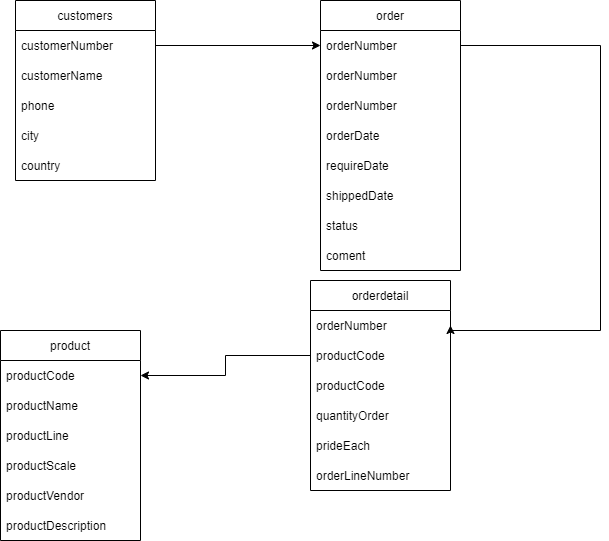

The diagram above was exported from draw.io. Its source (the exported page's mxGraphModel, read from the mxfile embedded in the PNG):
<mxGraphModel dx="1017" dy="425" grid="1" gridSize="10" guides="1" tooltips="1" connect="1" arrows="1" fold="1" page="1" pageScale="1" pageWidth="850" pageHeight="1100" math="0" shadow="0">
  <root>
    <mxCell id="0" />
    <mxCell id="1" parent="0" />
    <mxCell id="R5bWVLu0ZRghu7KRPNbh-29" style="edgeStyle=orthogonalEdgeStyle;rounded=0;orthogonalLoop=1;jettySize=auto;html=1;exitX=1;exitY=0.5;exitDx=0;exitDy=0;" edge="1" parent="1" source="R5bWVLu0ZRghu7KRPNbh-2" target="R5bWVLu0ZRghu7KRPNbh-6">
      <mxGeometry relative="1" as="geometry" />
    </mxCell>
    <mxCell id="R5bWVLu0ZRghu7KRPNbh-1" value="customers" style="swimlane;fontStyle=0;childLayout=stackLayout;horizontal=1;startSize=30;horizontalStack=0;resizeParent=1;resizeParentMax=0;resizeLast=0;collapsible=1;marginBottom=0;" vertex="1" parent="1">
      <mxGeometry x="205" y="130" width="140" height="180" as="geometry">
        <mxRectangle x="205" y="130" width="90" height="30" as="alternateBounds" />
      </mxGeometry>
    </mxCell>
    <mxCell id="R5bWVLu0ZRghu7KRPNbh-2" value="customerNumber" style="text;strokeColor=none;fillColor=none;align=left;verticalAlign=middle;spacingLeft=4;spacingRight=4;overflow=hidden;points=[[0,0.5],[1,0.5]];portConstraint=eastwest;rotatable=0;" vertex="1" parent="R5bWVLu0ZRghu7KRPNbh-1">
      <mxGeometry y="30" width="140" height="30" as="geometry" />
    </mxCell>
    <mxCell id="R5bWVLu0ZRghu7KRPNbh-3" value="customerName" style="text;strokeColor=none;fillColor=none;align=left;verticalAlign=middle;spacingLeft=4;spacingRight=4;overflow=hidden;points=[[0,0.5],[1,0.5]];portConstraint=eastwest;rotatable=0;" vertex="1" parent="R5bWVLu0ZRghu7KRPNbh-1">
      <mxGeometry y="60" width="140" height="30" as="geometry" />
    </mxCell>
    <mxCell id="R5bWVLu0ZRghu7KRPNbh-4" value="phone" style="text;strokeColor=none;fillColor=none;align=left;verticalAlign=middle;spacingLeft=4;spacingRight=4;overflow=hidden;points=[[0,0.5],[1,0.5]];portConstraint=eastwest;rotatable=0;" vertex="1" parent="R5bWVLu0ZRghu7KRPNbh-1">
      <mxGeometry y="90" width="140" height="30" as="geometry" />
    </mxCell>
    <mxCell id="R5bWVLu0ZRghu7KRPNbh-18" value="city" style="text;strokeColor=none;fillColor=none;align=left;verticalAlign=middle;spacingLeft=4;spacingRight=4;overflow=hidden;points=[[0,0.5],[1,0.5]];portConstraint=eastwest;rotatable=0;" vertex="1" parent="R5bWVLu0ZRghu7KRPNbh-1">
      <mxGeometry y="120" width="140" height="30" as="geometry" />
    </mxCell>
    <mxCell id="R5bWVLu0ZRghu7KRPNbh-19" value="country" style="text;strokeColor=none;fillColor=none;align=left;verticalAlign=middle;spacingLeft=4;spacingRight=4;overflow=hidden;points=[[0,0.5],[1,0.5]];portConstraint=eastwest;rotatable=0;" vertex="1" parent="R5bWVLu0ZRghu7KRPNbh-1">
      <mxGeometry y="150" width="140" height="30" as="geometry" />
    </mxCell>
    <mxCell id="R5bWVLu0ZRghu7KRPNbh-5" value="order" style="swimlane;fontStyle=0;childLayout=stackLayout;horizontal=1;startSize=30;horizontalStack=0;resizeParent=1;resizeParentMax=0;resizeLast=0;collapsible=1;marginBottom=0;" vertex="1" parent="1">
      <mxGeometry x="510" y="130" width="140" height="270" as="geometry" />
    </mxCell>
    <mxCell id="R5bWVLu0ZRghu7KRPNbh-6" value="orderNumber" style="text;strokeColor=none;fillColor=none;align=left;verticalAlign=middle;spacingLeft=4;spacingRight=4;overflow=hidden;points=[[0,0.5],[1,0.5]];portConstraint=eastwest;rotatable=0;" vertex="1" parent="R5bWVLu0ZRghu7KRPNbh-5">
      <mxGeometry y="30" width="140" height="30" as="geometry" />
    </mxCell>
    <mxCell id="R5bWVLu0ZRghu7KRPNbh-31" value="orderNumber" style="text;strokeColor=none;fillColor=none;align=left;verticalAlign=middle;spacingLeft=4;spacingRight=4;overflow=hidden;points=[[0,0.5],[1,0.5]];portConstraint=eastwest;rotatable=0;" vertex="1" parent="R5bWVLu0ZRghu7KRPNbh-5">
      <mxGeometry y="60" width="140" height="30" as="geometry" />
    </mxCell>
    <mxCell id="R5bWVLu0ZRghu7KRPNbh-30" value="orderNumber" style="text;strokeColor=none;fillColor=none;align=left;verticalAlign=middle;spacingLeft=4;spacingRight=4;overflow=hidden;points=[[0,0.5],[1,0.5]];portConstraint=eastwest;rotatable=0;" vertex="1" parent="R5bWVLu0ZRghu7KRPNbh-5">
      <mxGeometry y="90" width="140" height="30" as="geometry" />
    </mxCell>
    <mxCell id="R5bWVLu0ZRghu7KRPNbh-7" value="orderDate" style="text;strokeColor=none;fillColor=none;align=left;verticalAlign=middle;spacingLeft=4;spacingRight=4;overflow=hidden;points=[[0,0.5],[1,0.5]];portConstraint=eastwest;rotatable=0;" vertex="1" parent="R5bWVLu0ZRghu7KRPNbh-5">
      <mxGeometry y="120" width="140" height="30" as="geometry" />
    </mxCell>
    <mxCell id="R5bWVLu0ZRghu7KRPNbh-8" value="requireDate" style="text;strokeColor=none;fillColor=none;align=left;verticalAlign=middle;spacingLeft=4;spacingRight=4;overflow=hidden;points=[[0,0.5],[1,0.5]];portConstraint=eastwest;rotatable=0;" vertex="1" parent="R5bWVLu0ZRghu7KRPNbh-5">
      <mxGeometry y="150" width="140" height="30" as="geometry" />
    </mxCell>
    <mxCell id="R5bWVLu0ZRghu7KRPNbh-20" value="shippedDate" style="text;strokeColor=none;fillColor=none;align=left;verticalAlign=middle;spacingLeft=4;spacingRight=4;overflow=hidden;points=[[0,0.5],[1,0.5]];portConstraint=eastwest;rotatable=0;" vertex="1" parent="R5bWVLu0ZRghu7KRPNbh-5">
      <mxGeometry y="180" width="140" height="30" as="geometry" />
    </mxCell>
    <mxCell id="R5bWVLu0ZRghu7KRPNbh-21" value="status" style="text;strokeColor=none;fillColor=none;align=left;verticalAlign=middle;spacingLeft=4;spacingRight=4;overflow=hidden;points=[[0,0.5],[1,0.5]];portConstraint=eastwest;rotatable=0;" vertex="1" parent="R5bWVLu0ZRghu7KRPNbh-5">
      <mxGeometry y="210" width="140" height="30" as="geometry" />
    </mxCell>
    <mxCell id="R5bWVLu0ZRghu7KRPNbh-22" value="coment" style="text;strokeColor=none;fillColor=none;align=left;verticalAlign=middle;spacingLeft=4;spacingRight=4;overflow=hidden;points=[[0,0.5],[1,0.5]];portConstraint=eastwest;rotatable=0;" vertex="1" parent="R5bWVLu0ZRghu7KRPNbh-5">
      <mxGeometry y="240" width="140" height="30" as="geometry" />
    </mxCell>
    <mxCell id="R5bWVLu0ZRghu7KRPNbh-9" value="orderdetail" style="swimlane;fontStyle=0;childLayout=stackLayout;horizontal=1;startSize=30;horizontalStack=0;resizeParent=1;resizeParentMax=0;resizeLast=0;collapsible=1;marginBottom=0;" vertex="1" parent="1">
      <mxGeometry x="500" y="410" width="140" height="210" as="geometry" />
    </mxCell>
    <mxCell id="R5bWVLu0ZRghu7KRPNbh-10" value="orderNumber" style="text;strokeColor=none;fillColor=none;align=left;verticalAlign=middle;spacingLeft=4;spacingRight=4;overflow=hidden;points=[[0,0.5],[1,0.5]];portConstraint=eastwest;rotatable=0;" vertex="1" parent="R5bWVLu0ZRghu7KRPNbh-9">
      <mxGeometry y="30" width="140" height="30" as="geometry" />
    </mxCell>
    <mxCell id="R5bWVLu0ZRghu7KRPNbh-34" value="productCode" style="text;strokeColor=none;fillColor=none;align=left;verticalAlign=middle;spacingLeft=4;spacingRight=4;overflow=hidden;points=[[0,0.5],[1,0.5]];portConstraint=eastwest;rotatable=0;" vertex="1" parent="R5bWVLu0ZRghu7KRPNbh-9">
      <mxGeometry y="60" width="140" height="30" as="geometry" />
    </mxCell>
    <mxCell id="R5bWVLu0ZRghu7KRPNbh-11" value="productCode" style="text;strokeColor=none;fillColor=none;align=left;verticalAlign=middle;spacingLeft=4;spacingRight=4;overflow=hidden;points=[[0,0.5],[1,0.5]];portConstraint=eastwest;rotatable=0;" vertex="1" parent="R5bWVLu0ZRghu7KRPNbh-9">
      <mxGeometry y="90" width="140" height="30" as="geometry" />
    </mxCell>
    <mxCell id="R5bWVLu0ZRghu7KRPNbh-12" value="quantityOrder" style="text;strokeColor=none;fillColor=none;align=left;verticalAlign=middle;spacingLeft=4;spacingRight=4;overflow=hidden;points=[[0,0.5],[1,0.5]];portConstraint=eastwest;rotatable=0;" vertex="1" parent="R5bWVLu0ZRghu7KRPNbh-9">
      <mxGeometry y="120" width="140" height="30" as="geometry" />
    </mxCell>
    <mxCell id="R5bWVLu0ZRghu7KRPNbh-23" value="prideEach" style="text;strokeColor=none;fillColor=none;align=left;verticalAlign=middle;spacingLeft=4;spacingRight=4;overflow=hidden;points=[[0,0.5],[1,0.5]];portConstraint=eastwest;rotatable=0;" vertex="1" parent="R5bWVLu0ZRghu7KRPNbh-9">
      <mxGeometry y="150" width="140" height="30" as="geometry" />
    </mxCell>
    <mxCell id="R5bWVLu0ZRghu7KRPNbh-24" value="orderLineNumber" style="text;strokeColor=none;fillColor=none;align=left;verticalAlign=middle;spacingLeft=4;spacingRight=4;overflow=hidden;points=[[0,0.5],[1,0.5]];portConstraint=eastwest;rotatable=0;" vertex="1" parent="R5bWVLu0ZRghu7KRPNbh-9">
      <mxGeometry y="180" width="140" height="30" as="geometry" />
    </mxCell>
    <mxCell id="R5bWVLu0ZRghu7KRPNbh-13" value="product" style="swimlane;fontStyle=0;childLayout=stackLayout;horizontal=1;startSize=30;horizontalStack=0;resizeParent=1;resizeParentMax=0;resizeLast=0;collapsible=1;marginBottom=0;" vertex="1" parent="1">
      <mxGeometry x="190" y="460" width="140" height="210" as="geometry" />
    </mxCell>
    <mxCell id="R5bWVLu0ZRghu7KRPNbh-14" value="productCode" style="text;strokeColor=none;fillColor=none;align=left;verticalAlign=middle;spacingLeft=4;spacingRight=4;overflow=hidden;points=[[0,0.5],[1,0.5]];portConstraint=eastwest;rotatable=0;" vertex="1" parent="R5bWVLu0ZRghu7KRPNbh-13">
      <mxGeometry y="30" width="140" height="30" as="geometry" />
    </mxCell>
    <mxCell id="R5bWVLu0ZRghu7KRPNbh-15" value="productName" style="text;strokeColor=none;fillColor=none;align=left;verticalAlign=middle;spacingLeft=4;spacingRight=4;overflow=hidden;points=[[0,0.5],[1,0.5]];portConstraint=eastwest;rotatable=0;" vertex="1" parent="R5bWVLu0ZRghu7KRPNbh-13">
      <mxGeometry y="60" width="140" height="30" as="geometry" />
    </mxCell>
    <mxCell id="R5bWVLu0ZRghu7KRPNbh-16" value="productLine" style="text;strokeColor=none;fillColor=none;align=left;verticalAlign=middle;spacingLeft=4;spacingRight=4;overflow=hidden;points=[[0,0.5],[1,0.5]];portConstraint=eastwest;rotatable=0;" vertex="1" parent="R5bWVLu0ZRghu7KRPNbh-13">
      <mxGeometry y="90" width="140" height="30" as="geometry" />
    </mxCell>
    <mxCell id="R5bWVLu0ZRghu7KRPNbh-25" value="productScale" style="text;strokeColor=none;fillColor=none;align=left;verticalAlign=middle;spacingLeft=4;spacingRight=4;overflow=hidden;points=[[0,0.5],[1,0.5]];portConstraint=eastwest;rotatable=0;" vertex="1" parent="R5bWVLu0ZRghu7KRPNbh-13">
      <mxGeometry y="120" width="140" height="30" as="geometry" />
    </mxCell>
    <mxCell id="R5bWVLu0ZRghu7KRPNbh-26" value="productVendor" style="text;strokeColor=none;fillColor=none;align=left;verticalAlign=middle;spacingLeft=4;spacingRight=4;overflow=hidden;points=[[0,0.5],[1,0.5]];portConstraint=eastwest;rotatable=0;" vertex="1" parent="R5bWVLu0ZRghu7KRPNbh-13">
      <mxGeometry y="150" width="140" height="30" as="geometry" />
    </mxCell>
    <mxCell id="R5bWVLu0ZRghu7KRPNbh-27" value="productDescription" style="text;strokeColor=none;fillColor=none;align=left;verticalAlign=middle;spacingLeft=4;spacingRight=4;overflow=hidden;points=[[0,0.5],[1,0.5]];portConstraint=eastwest;rotatable=0;" vertex="1" parent="R5bWVLu0ZRghu7KRPNbh-13">
      <mxGeometry y="180" width="140" height="30" as="geometry" />
    </mxCell>
    <mxCell id="R5bWVLu0ZRghu7KRPNbh-32" style="edgeStyle=orthogonalEdgeStyle;rounded=0;orthogonalLoop=1;jettySize=auto;html=1;entryX=1;entryY=0.5;entryDx=0;entryDy=0;" edge="1" parent="1" source="R5bWVLu0ZRghu7KRPNbh-6" target="R5bWVLu0ZRghu7KRPNbh-10">
      <mxGeometry relative="1" as="geometry">
        <Array as="points">
          <mxPoint x="790" y="175" />
          <mxPoint x="790" y="460" />
          <mxPoint x="640" y="460" />
        </Array>
      </mxGeometry>
    </mxCell>
    <mxCell id="R5bWVLu0ZRghu7KRPNbh-35" style="edgeStyle=orthogonalEdgeStyle;rounded=0;orthogonalLoop=1;jettySize=auto;html=1;entryX=1;entryY=0.5;entryDx=0;entryDy=0;" edge="1" parent="1" source="R5bWVLu0ZRghu7KRPNbh-34" target="R5bWVLu0ZRghu7KRPNbh-14">
      <mxGeometry relative="1" as="geometry" />
    </mxCell>
  </root>
</mxGraphModel>